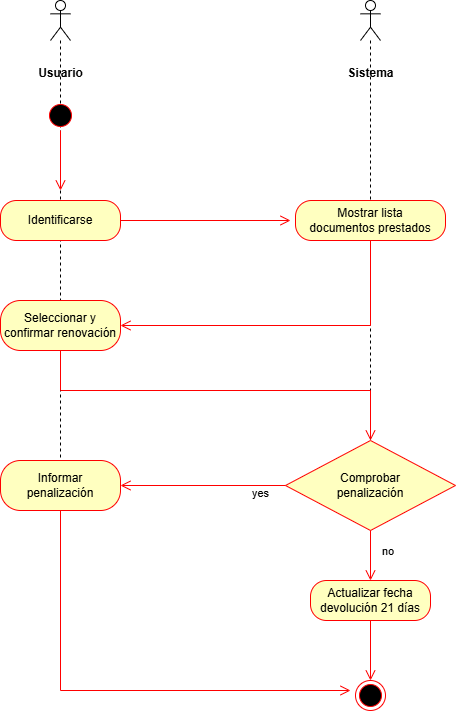

The diagram above was exported from draw.io. Its source (the exported page's mxGraphModel, read from the mxfile embedded in the PNG):
<mxGraphModel dx="1461" dy="795" grid="1" gridSize="10" guides="1" tooltips="1" connect="1" arrows="1" fold="1" page="1" pageScale="1" pageWidth="827" pageHeight="1169" math="0" shadow="0">
  <root>
    <mxCell id="0" />
    <mxCell id="1" parent="0" />
    <mxCell id="XJyXV5IHDGd59YEvm1pe-9" parent="1" style="shape=umlLifeline;perimeter=lifelinePerimeter;whiteSpace=wrap;html=1;container=1;dropTarget=0;collapsible=0;recursiveResize=0;outlineConnect=0;portConstraint=eastwest;newEdgeStyle={&quot;curved&quot;:0,&quot;rounded&quot;:0};participant=umlActor;" value="" vertex="1">
      <mxGeometry height="610" width="20" x="210" y="40" as="geometry" />
    </mxCell>
    <mxCell id="XJyXV5IHDGd59YEvm1pe-11" parent="1" style="shape=umlLifeline;perimeter=lifelinePerimeter;whiteSpace=wrap;html=1;container=1;dropTarget=0;collapsible=0;recursiveResize=0;outlineConnect=0;portConstraint=eastwest;newEdgeStyle={&quot;curved&quot;:0,&quot;rounded&quot;:0};participant=umlActor;" value="" vertex="1">
      <mxGeometry height="490" width="20" x="520" y="40" as="geometry" />
    </mxCell>
    <mxCell id="XJyXV5IHDGd59YEvm1pe-12" parent="1" style="text;align=center;fontStyle=1;verticalAlign=middle;spacingLeft=3;spacingRight=3;strokeColor=none;rotatable=0;points=[[0,0.5],[1,0.5]];portConstraint=eastwest;html=1;" value="Usuario" vertex="1">
      <mxGeometry height="26" width="80" x="180" y="100" as="geometry" />
    </mxCell>
    <mxCell id="XJyXV5IHDGd59YEvm1pe-13" parent="1" style="text;align=center;fontStyle=1;verticalAlign=middle;spacingLeft=3;spacingRight=3;strokeColor=none;rotatable=0;points=[[0,0.5],[1,0.5]];portConstraint=eastwest;html=1;" value="Sistema" vertex="1">
      <mxGeometry height="26" width="80" x="490" y="100" as="geometry" />
    </mxCell>
    <mxCell id="XJyXV5IHDGd59YEvm1pe-14" parent="1" style="ellipse;html=1;shape=startState;fillColor=#000000;strokeColor=#ff0000;" value="" vertex="1">
      <mxGeometry height="30" width="30" x="205" y="140" as="geometry" />
    </mxCell>
    <mxCell id="XJyXV5IHDGd59YEvm1pe-15" edge="1" parent="1" source="XJyXV5IHDGd59YEvm1pe-14" style="edgeStyle=orthogonalEdgeStyle;html=1;verticalAlign=bottom;endArrow=open;endSize=8;strokeColor=#ff0000;rounded=0;" value="">
      <mxGeometry relative="1" as="geometry">
        <mxPoint x="220" y="230" as="targetPoint" />
      </mxGeometry>
    </mxCell>
    <mxCell id="XJyXV5IHDGd59YEvm1pe-16" parent="1" style="rounded=1;whiteSpace=wrap;html=1;arcSize=40;fontColor=#000000;fillColor=#ffffc0;strokeColor=#ff0000;" value="Identificarse" vertex="1">
      <mxGeometry height="40" width="120" x="160" y="240" as="geometry" />
    </mxCell>
    <mxCell id="XJyXV5IHDGd59YEvm1pe-17" edge="1" parent="1" source="XJyXV5IHDGd59YEvm1pe-16" style="html=1;verticalAlign=bottom;endArrow=open;endSize=8;strokeColor=#ff0000;rounded=0;" value="">
      <mxGeometry relative="1" as="geometry">
        <mxPoint x="450" y="260" as="targetPoint" />
      </mxGeometry>
    </mxCell>
    <mxCell id="XJyXV5IHDGd59YEvm1pe-21" parent="1" style="rounded=1;whiteSpace=wrap;html=1;arcSize=40;fontColor=#000000;fillColor=#ffffc0;strokeColor=#ff0000;" value="Seleccionar y confirmar renovación" vertex="1">
      <mxGeometry height="50" width="120" x="160" y="340" as="geometry" />
    </mxCell>
    <mxCell id="XJyXV5IHDGd59YEvm1pe-22" edge="1" parent="1" source="XJyXV5IHDGd59YEvm1pe-21" style="html=1;verticalAlign=bottom;endArrow=open;endSize=8;strokeColor=#ff0000;rounded=0;exitX=0.5;exitY=1;exitDx=0;exitDy=0;edgeStyle=orthogonalEdgeStyle;" target="XJyXV5IHDGd59YEvm1pe-41" value="">
      <mxGeometry relative="1" as="geometry">
        <Array as="points">
          <mxPoint x="220" y="430" />
          <mxPoint x="530" y="430" />
        </Array>
        <mxPoint x="570" y="440" as="targetPoint" />
      </mxGeometry>
    </mxCell>
    <mxCell id="XJyXV5IHDGd59YEvm1pe-29" parent="1" style="rounded=1;whiteSpace=wrap;html=1;arcSize=40;fontColor=#000000;fillColor=#ffffc0;strokeColor=#ff0000;" value="Mostrar lista&lt;div&gt;documentos prestados&lt;/div&gt;" vertex="1">
      <mxGeometry height="40" width="150" x="455" y="240" as="geometry" />
    </mxCell>
    <mxCell id="XJyXV5IHDGd59YEvm1pe-30" edge="1" parent="1" source="XJyXV5IHDGd59YEvm1pe-29" style="edgeStyle=orthogonalEdgeStyle;html=1;verticalAlign=bottom;endArrow=open;endSize=8;strokeColor=#ff0000;rounded=0;entryX=1;entryY=0.5;entryDx=0;entryDy=0;" target="XJyXV5IHDGd59YEvm1pe-21" value="">
      <mxGeometry relative="1" as="geometry">
        <Array as="points">
          <mxPoint x="530" y="365" />
        </Array>
        <mxPoint x="530" y="340" as="targetPoint" />
      </mxGeometry>
    </mxCell>
    <mxCell id="XJyXV5IHDGd59YEvm1pe-39" parent="1" style="rounded=1;whiteSpace=wrap;html=1;arcSize=40;fontColor=#000000;fillColor=#ffffc0;strokeColor=#ff0000;" value="Informar&lt;div&gt;penalización&lt;/div&gt;" vertex="1">
      <mxGeometry height="50" width="120" x="160" y="500" as="geometry" />
    </mxCell>
    <mxCell id="XJyXV5IHDGd59YEvm1pe-40" edge="1" parent="1" source="XJyXV5IHDGd59YEvm1pe-39" style="html=1;verticalAlign=bottom;endArrow=open;endSize=8;strokeColor=#ff0000;rounded=0;exitX=0.5;exitY=1;exitDx=0;exitDy=0;" value="">
      <mxGeometry relative="1" as="geometry">
        <Array as="points">
          <mxPoint x="220" y="730" />
        </Array>
        <mxPoint x="90" y="530" as="sourcePoint" />
        <mxPoint x="510" y="730" as="targetPoint" />
      </mxGeometry>
    </mxCell>
    <mxCell id="XJyXV5IHDGd59YEvm1pe-41" parent="1" style="rhombus;whiteSpace=wrap;html=1;fontColor=#000000;fillColor=#ffffc0;strokeColor=#ff0000;" value="Comprobar&lt;div&gt;penalización&lt;/div&gt;" vertex="1">
      <mxGeometry height="90" width="170" x="445" y="480" as="geometry" />
    </mxCell>
    <mxCell id="XJyXV5IHDGd59YEvm1pe-42" edge="1" parent="1" source="XJyXV5IHDGd59YEvm1pe-41" style="html=1;align=left;verticalAlign=bottom;endArrow=open;endSize=8;strokeColor=#ff0000;rounded=0;exitX=0.5;exitY=1;exitDx=0;exitDy=0;entryX=0.5;entryY=0;entryDx=0;entryDy=0;" target="XJyXV5IHDGd59YEvm1pe-46" value="no">
      <mxGeometry relative="1" x="0.2" y="10" as="geometry">
        <mxPoint as="offset" />
        <mxPoint x="535" y="585" as="sourcePoint" />
        <mxPoint x="630" y="580" as="targetPoint" />
      </mxGeometry>
    </mxCell>
    <mxCell id="XJyXV5IHDGd59YEvm1pe-43" edge="1" parent="1" source="XJyXV5IHDGd59YEvm1pe-41" style="html=1;align=left;verticalAlign=top;endArrow=open;endSize=8;strokeColor=#ff0000;rounded=0;exitX=0;exitY=0.5;exitDx=0;exitDy=0;entryX=1;entryY=0.5;entryDx=0;entryDy=0;" target="XJyXV5IHDGd59YEvm1pe-39" value="yes">
      <mxGeometry relative="1" x="-0.5758" y="-5" as="geometry">
        <mxPoint as="offset" />
        <mxPoint x="270" y="550" as="targetPoint" />
      </mxGeometry>
    </mxCell>
    <mxCell id="XJyXV5IHDGd59YEvm1pe-46" parent="1" style="rounded=1;whiteSpace=wrap;html=1;arcSize=40;fontColor=#000000;fillColor=#ffffc0;strokeColor=#ff0000;" value="Actualizar fecha&lt;div&gt;devolución 21 días&lt;/div&gt;" vertex="1">
      <mxGeometry height="40" width="120" x="470" y="620" as="geometry" />
    </mxCell>
    <mxCell id="XJyXV5IHDGd59YEvm1pe-47" edge="1" parent="1" source="XJyXV5IHDGd59YEvm1pe-46" style="html=1;verticalAlign=bottom;endArrow=open;endSize=8;strokeColor=#ff0000;rounded=0;entryX=0.5;entryY=0;entryDx=0;entryDy=0;exitX=0.5;exitY=1;exitDx=0;exitDy=0;exitPerimeter=0;" target="XJyXV5IHDGd59YEvm1pe-48" value="">
      <mxGeometry relative="1" as="geometry">
        <mxPoint x="530" y="670" as="sourcePoint" />
        <mxPoint x="600" y="330" as="targetPoint" />
      </mxGeometry>
    </mxCell>
    <mxCell id="XJyXV5IHDGd59YEvm1pe-48" parent="1" style="ellipse;html=1;shape=endState;fillColor=#000000;strokeColor=#ff0000;" value="" vertex="1">
      <mxGeometry height="30" width="30" x="515" y="720" as="geometry" />
    </mxCell>
  </root>
</mxGraphModel>